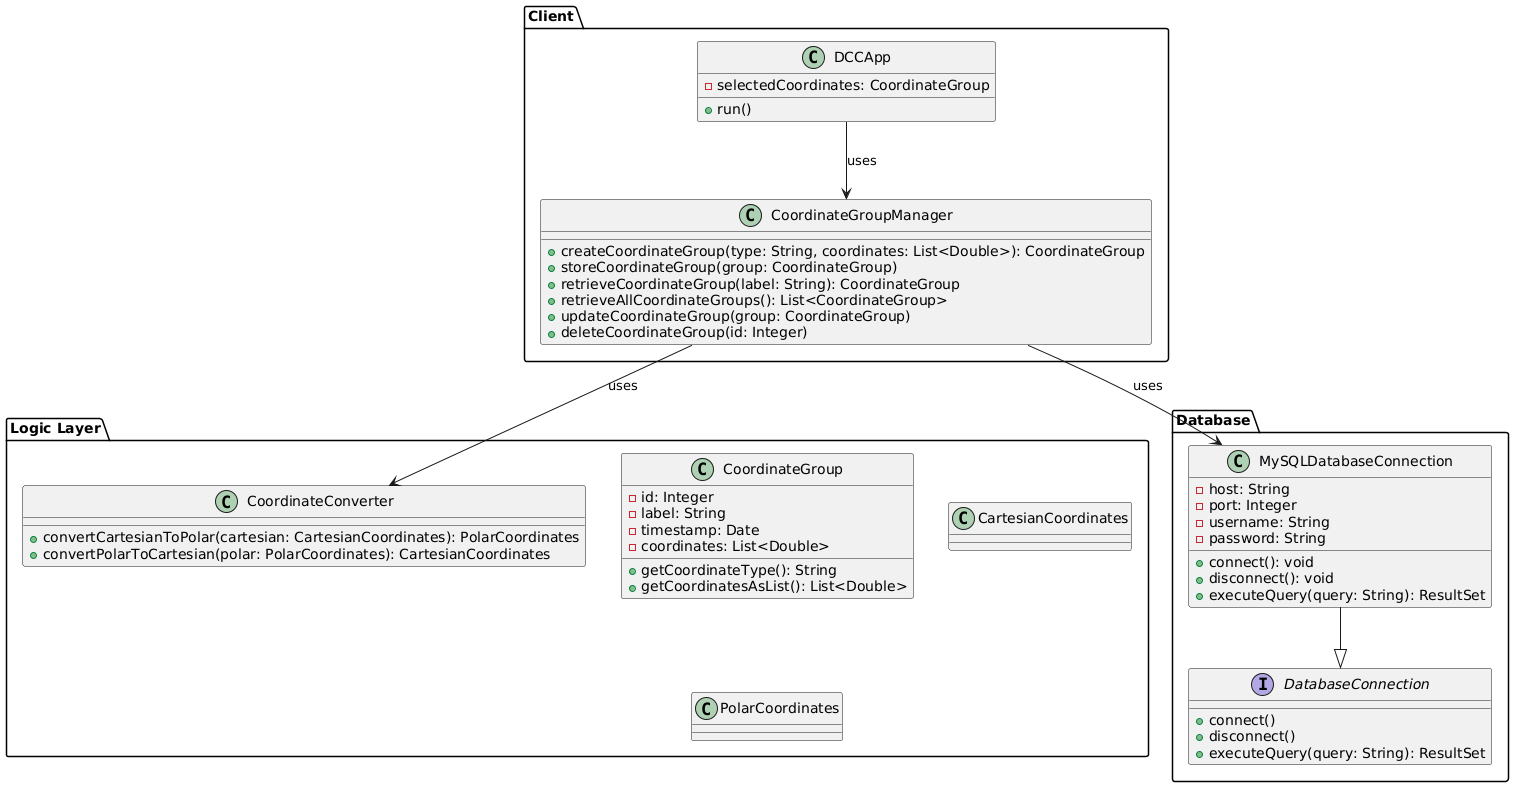

The diagram above was rendered by PlantUML. Its source (embedded in the PNG):
@startuml
!define DARKBLUE #0072B2

package "Client" {
  class DCCApp {
    + run()
    - selectedCoordinates: CoordinateGroup
  }
  class CoordinateGroupManager {
    + createCoordinateGroup(type: String, coordinates: List<Double>): CoordinateGroup
    + storeCoordinateGroup(group: CoordinateGroup)
    + retrieveCoordinateGroup(label: String): CoordinateGroup
    + retrieveAllCoordinateGroups(): List<CoordinateGroup>
    + updateCoordinateGroup(group: CoordinateGroup)
    + deleteCoordinateGroup(id: Integer)
  }

}

package "Logic Layer" {
  class CoordinateConverter {
    + convertCartesianToPolar(cartesian: CartesianCoordinates): PolarCoordinates
    + convertPolarToCartesian(polar: PolarCoordinates): CartesianCoordinates
  }

  class CoordinateGroup {
    - id: Integer
    - label: String
    - timestamp: Date
    - coordinates: List<Double>
    + getCoordinateType(): String
    + getCoordinatesAsList(): List<Double>
  }
  class CartesianCoordinates
  class PolarCoordinates

}

package "Database" {
  interface DatabaseConnection {
    + connect()
    + disconnect()
    + executeQuery(query: String): ResultSet
  }

  class MySQLDatabaseConnection {
    - host: String
    - port: Integer
    - username: String
    - password: String
    + connect(): void
    + disconnect(): void
    + executeQuery(query: String): ResultSet
  }
}

DCCApp --> CoordinateGroupManager : uses
CoordinateGroupManager --> CoordinateConverter : uses
CoordinateGroupManager --> MySQLDatabaseConnection : uses
MySQLDatabaseConnection --|> DatabaseConnection

@enduml